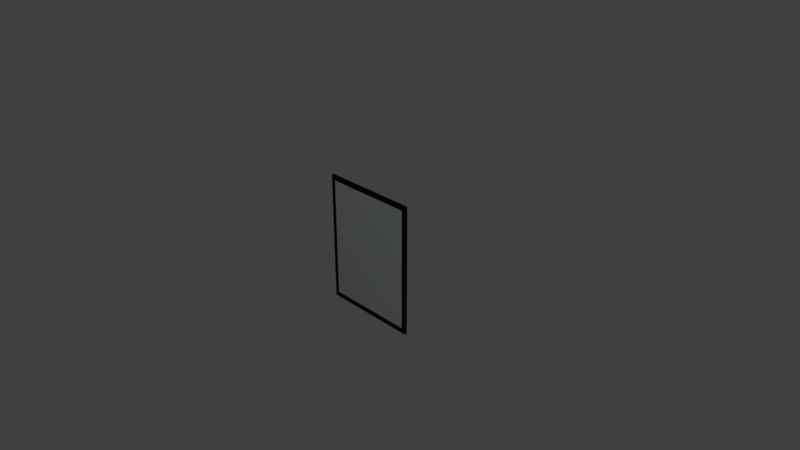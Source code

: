 # Source: ArtMosaic1.blend  (saved by Blender 2.78.0; exported with 4.5.12 LTS)
import bpy
from mathutils import Matrix  # noqa: F401  (used for matrix-valued properties, if any)

bpy.ops.wm.read_factory_settings(use_empty=True)
scene = bpy.context.scene
scene.name = 'Scene'

# ---- collections
col_collection_1 = bpy.data.collections.new('Collection 1'); scene.collection.children.link(col_collection_1)

# ---- materials (node trees are filled in below, after node groups)
mat_artmosaic1 = bpy.data.materials.new('ArtMosaic1')
mat_artmosaic1.alpha_threshold = 0.0
mat_artmosaic1.use_transparent_shadow = False
mat_artmosaic1.diffuse_color = (0.7258, 0.8, 0.7767, 1.0)
mat_artmosaic1.roughness = 0.5
mat_artmosaic1.line_color = (0.0, 0.0, 0.0, 1.0)
mat_frame = bpy.data.materials.new('Frame')
mat_frame.alpha_threshold = 0.0
mat_frame.use_transparent_shadow = False
mat_frame.diffuse_color = (0.03071, 0.01229, 0.01033, 1.0)
mat_frame.specular_color = (0.03071, 0.01229, 0.01033)
mat_frame.roughness = 0.5
mat_frame.specular_intensity = 1.0

# ---- material node trees

# ---- world
world_world = bpy.data.worlds.new('World'); scene.world = world_world
world_world.color = (0.05088, 0.05088, 0.05088)
world_world.use_sun_shadow = False
world_world.sun_shadow_jitter_overblur = 0.0
world_world.cycles.sampling_method = 'MANUAL'

# ---- cameras
cam_camera = bpy.data.cameras.new('Camera')
cam_camera.clip_end = 100.0
cam_camera.lens = 35.0
cam_camera.sensor_width = 32.0
cam_camera.sensor_height = 18.0
cam_camera.ortho_scale = 7.314
cam_camera.dof.focus_distance = 0.0
cam_camera.dof.aperture_fstop = 128.0

# ---- lights
light_lamp = bpy.data.lights.new('Lamp', 'POINT')
light_lamp.transmission_factor = 0.0
light_lamp.cutoff_distance = 30.0
light_lamp.energy = 100.0
light_lamp.shadow_buffer_clip_start = 1.001
light_lamp.shadow_soft_size = 0.1
light_lamp.shadow_maximum_resolution = 0.006
light_lamp.use_absolute_resolution = True

# ---- meshes
me_cube = bpy.data.meshes.new('Cube')
me_cube.from_pydata([(0.6868, 0.0176, 0.8989), (0.6868, 0.0176, -0.9019), (-0.6868, 0.0176, -0.9019), (-0.6868, 0.0176, 0.8989), (0.6868, -0.01654, 0.8989), (0.6868, -0.01654, -0.9019), (-0.6868, -0.01654, -0.9019), (-0.6868, -0.01654, 0.8989), (0.6868, 0.0176, -0.8297), (-0.625, 0.0176, 0.8989), (-0.625, 0.0176, -0.9019), (-0.6868, 0.0176, 0.8328), (0.6868, -0.01654, -0.8297), (-0.625, -0.01654, 0.8989), (-0.625, -0.01654, -0.9019), (-0.6868, -0.01654, 0.8328), (0.6868, 0.0176, 0.8328), (0.625, 0.0176, 0.8989), (0.625, 0.0176, -0.9019), (-0.6868, 0.0176, -0.8297), (0.6868, -0.01654, 0.8328), (0.625, -0.01654, 0.8989), (0.625, -0.01654, -0.9019), (-0.6868, -0.01654, -0.8297), (0.625, 0.0176, -0.8297), (0.625, 0.0176, 0.8328), (-0.625, 0.0176, 0.8328), (-0.625, -0.01654, 0.8328), (0.625, -0.01654, 0.8328), (0.625, -0.01654, -0.8297), (-0.625, -0.01654, -0.8297), (-0.625, 0.0176, -0.8297)], [], [(31, 10, 2, 19), (30, 23, 6, 14), (8, 16, 20, 12), (10, 18, 22, 14), (11, 19, 23, 15), (13, 21, 17, 9), (11, 15, 7, 3), (10, 14, 6, 2), (8, 12, 5, 1), (27, 30, 29, 28), (28, 29, 12, 20), (24, 31, 26, 25), (25, 26, 9, 17), (18, 10, 31, 24), (8, 1, 18, 24), (0, 16, 25, 17), (9, 26, 11, 3), (16, 8, 24, 25), (23, 30, 27, 15), (13, 7, 15, 27), (4, 21, 28, 20), (12, 29, 22, 5), (21, 13, 27, 28), (29, 30, 14, 22), (0, 4, 20, 16), (1, 5, 22, 18), (2, 6, 23, 19), (4, 0, 17, 21), (26, 31, 19, 11), (13, 9, 3, 7)])
me_cube.polygons.foreach_set('material_index', [1, 1, 1, 1, 1, 1, 1, 1, 1, 0, 1, 1, 1, 1, 1, 1, 1, 1, 1, 1, 1, 1, 1, 1, 1, 1, 1, 1, 1, 1])
_uv = me_cube.uv_layers.new(name='UVMap')
_uv.uv.foreach_set('vector', [0.2501, -1.85e-05, 0.2501, -1.85e-05, -5.543e-06, -1.85e-05, -5.499e-06, -1.85e-05, 0.2501, 0.25, -5.618e-06, 0.25, -5.662e-06, 0.25, 0.2501, 0.25, 1.001, -1.85e-05, 1.001, -1.85e-05, 1.001, 0.25, 1.001, 0.25, 0.2501, -1.85e-05, 0.7504, -1.85e-05, 0.7504, 0.25, 0.2501, 0.25, -5.409e-06, -1.85e-05, -5.499e-06, -1.85e-05, -5.618e-06, 0.25, -5.528e-06, 0.25, 0.2501, 0.25, 0.7504, 0.25, 0.7504, -1.85e-05, 0.2501, -1.85e-05, -5.409e-06, -1.85e-05, -5.528e-06, 0.25, -5.484e-06, 0.25, -5.364e-06, -1.85e-05, 0.2501, -1.85e-05, 0.2501, 0.25, -5.662e-06, 0.25, -5.543e-06, -1.85e-05, 1.001, -1.85e-05, 1.001, 0.25, 1.0, 0.25, 1.001, -1.85e-05, 0.004518, 0.9935, 0.004518, 0.005359, 0.995, 0.005359, 0.995, 0.9935, 0.7504, 0.25, 0.7504, 0.25, 1.001, 0.25, 1.001, 0.25, 0.7504, -1.85e-05, 0.2501, -1.85e-05, 0.2501, -1.85e-05, 0.7504, -1.85e-05, 0.7504, -1.85e-05, 0.2501, -1.85e-05, 0.2501, -1.85e-05, 0.7504, -1.85e-05, 0.7504, -1.85e-05, 0.2501, -1.85e-05, 0.2501, -1.85e-05, 0.7504, -1.85e-05, 1.001, -1.85e-05, 1.001, -1.85e-05, 0.7504, -1.85e-05, 0.7504, -1.85e-05, 1.001, -1.85e-05, 1.001, -1.85e-05, 0.7504, -1.85e-05, 0.7504, -1.85e-05, 0.2501, -1.85e-05, 0.2501, -1.85e-05, -5.409e-06, -1.85e-05, -5.364e-06, -1.85e-05, 1.001, -1.85e-05, 1.001, -1.85e-05, 0.7504, -1.85e-05, 0.7504, -1.85e-05, -5.618e-06, 0.25, 0.2501, 0.25, 0.2501, 0.25, -5.528e-06, 0.25, 0.2501, 0.25, -5.484e-06, 0.25, -5.528e-06, 0.25, 0.2501, 0.25, 1.001, 0.25, 0.7504, 0.25, 0.7504, 0.25, 1.001, 0.25, 1.001, 0.25, 0.7504, 0.25, 0.7504, 0.25, 1.0, 0.25, 0.7504, 0.25, 0.2501, 0.25, 0.2501, 0.25, 0.7504, 0.25, 0.7504, 0.25, 0.2501, 0.25, 0.2501, 0.25, 0.7504, 0.25, 1.001, -1.85e-05, 1.001, 0.25, 1.001, 0.25, 1.001, -1.85e-05, 1.001, -1.85e-05, 1.0, 0.25, 0.7504, 0.25, 0.7504, -1.85e-05, -5.543e-06, -1.85e-05, -5.662e-06, 0.25, -5.618e-06, 0.25, -5.499e-06, -1.85e-05, 1.001, 0.25, 1.001, -1.85e-05, 0.7504, -1.85e-05, 0.7504, 0.25, 0.2501, -1.85e-05, 0.2501, -1.85e-05, -5.499e-06, -1.85e-05, -5.409e-06, -1.85e-05, 0.2501, 0.25, 0.2501, -1.85e-05, -5.364e-06, -1.85e-05, -5.484e-06, 0.25])
me_cube.materials.append(mat_artmosaic1)
me_cube.materials.append(mat_frame)
me_cube.use_remesh_preserve_volume = False
me_cube.use_remesh_preserve_attributes = False
me_cube.use_mirror_vertex_groups = False
me_cube.update()

# ---- objects
ob_cube = bpy.data.objects.new('Cube', me_cube)
ob_lamp = bpy.data.objects.new('Lamp', light_lamp)
ob_camera = bpy.data.objects.new('Camera', cam_camera)

# ---- transforms, parenting, visibility, modifiers, constraints
ob_cube.location = (0.0, 0.0, 0.0)
ob_cube.lock_rotations_4d = False
ob_cube.empty_display_type = 'ARROWS'
ob_cube.lineart.crease_threshold = 0.0
ob_lamp.location = (4.076, -3.586, 5.904)
ob_lamp.rotation_euler = (0.6503, 0.05522, 1.866)
ob_lamp.lock_rotations_4d = False
ob_lamp.empty_display_type = 'ARROWS'
ob_lamp.color = (0.0, 0.0, 0.0, 0.0)
ob_lamp.lineart.crease_threshold = 0.0
ob_camera.location = (7.481, -6.508, 5.344)
ob_camera.rotation_euler = (1.109, 0.0, 0.8149)
ob_camera.lock_rotations_4d = False
ob_camera.empty_display_type = 'ARROWS'
ob_camera.color = (0.0, 0.0, 0.0, 0.0)
ob_camera.display_type = 'WIRE'
ob_camera.lineart.crease_threshold = 0.0

# ---- collection membership
col_collection_1.objects.link(ob_cube)
col_collection_1.objects.link(ob_lamp)
col_collection_1.objects.link(ob_camera)

# ---- scene / render settings (as saved in the file)
scene.camera = ob_camera
scene.frame_start = 1; scene.frame_end = 250; scene.frame_set(1)
scene.render.engine = 'BLENDER_EEVEE_NEXT'
scene.render.resolution_percentage = 50
scene.render.dither_intensity = 0.0
scene.cycles.use_denoising = False
scene.cycles.samples = 128
scene.cycles.sampling_pattern = 'TABULATED_SOBOL'
scene.cycles.light_sampling_threshold = 0.0
scene.cycles.use_adaptive_sampling = False
scene.cycles.use_light_tree = False
scene.cycles.blur_glossy = 0.0
scene.cycles.sample_clamp_indirect = 0.0
scene.view_settings.view_transform = 'Standard'
bpy.context.view_layer.update()
